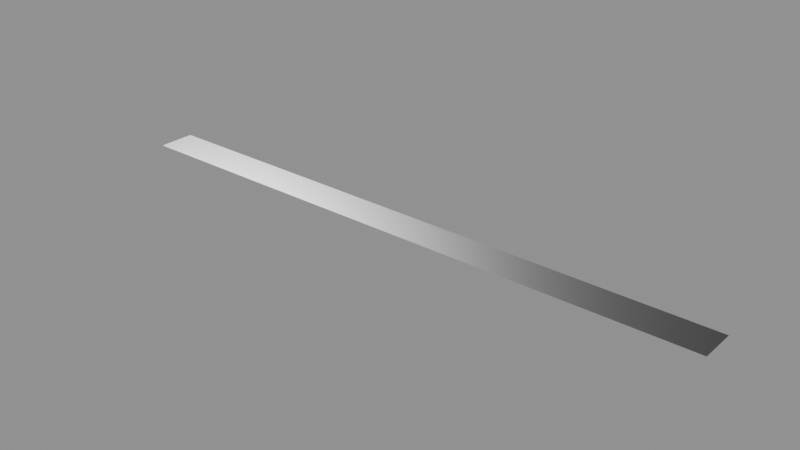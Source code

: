 # Source: decal.blend  (saved by Blender 5.2.44; exported with 4.5.12 LTS)
import bpy
from mathutils import Matrix  # noqa: F401  (used for matrix-valued properties, if any)

bpy.ops.wm.read_factory_settings(use_empty=True)
scene = bpy.context.scene
scene.name = 'Decal Asset'

# ---- images (referenced by path relative to the original .blend; pixels are not part of the script)
import os
ASSET_DIR = os.environ.get("B2B_ASSET_DIR", "")  # directory of the original .blend (textures are referenced by path, not embedded)
HERE = os.path.dirname(os.path.abspath(__file__))  # packed textures are extracted next to this script under _unpacked/

def load_image(name, relpath, width, height, colorspace="sRGB"):
    """Load a texture the original file referenced (path relative to the .blend, or extracted next to this script)."""
    p = next((c for c in (os.path.join(HERE, relpath), os.path.join(ASSET_DIR, relpath)) if relpath and os.path.exists(c)), "")
    if p:
        img = bpy.data.images.load(p, check_existing=True)
        img.name = name
    else:  # same state as the original file: an image datablock whose file is absent (Cycles renders it pink)
        img = bpy.data.images.new(name, width, height)
        img.source = "FILE"
        img.filepath = "//" + (relpath or name)
    img.colorspace_settings.name = colorspace
    return img
img_ao_curv_height_library_decal = load_image('ao_curv_height.LIBRARY_DECAL', 'ao_curv_height.png', 1024, 1024, 'Non-Color')
img_normal_library_decal = load_image('normal.LIBRARY_DECAL', 'normal.png', 1024, 1024, 'Non-Color')
img_emission_library_decal = load_image('emission.LIBRARY_DECAL', 'emission.png', 1024, 1024, 'sRGB')
img_masks_library_decal = load_image('masks.LIBRARY_DECAL', 'masks.png', 1024, 1024, 'Non-Color')

# ---- materials (node trees are filled in below, after node groups)
mat_library_decal = bpy.data.materials.new('LIBRARY_DECAL')
mat_library_decal.alpha_threshold = 0.0
mat_library_decal.use_backface_culling = True
mat_library_decal.use_backface_culling_lightprobe_volume = False
mat_library_decal.preview_render_type = 'FLAT'
mat_library_decal.roughness = 0.5

# ---- node groups
ng_height_library_decal = bpy.data.node_groups.new('height.LIBRARY_DECAL', 'ShaderNodeTree')
_s = ng_height_library_decal.interface.new_socket(name='Color', in_out='OUTPUT', socket_type='NodeSocketColor')
_s.default_value = (0.0, 0.0, 0.0, 0.0)
_s = ng_height_library_decal.interface.new_socket(name='UV', in_out='INPUT', socket_type='NodeSocketVector')
_s.min_value = 0.0
_s.max_value = 1.0
_s = ng_height_library_decal.interface.new_socket(name='Value', in_out='INPUT', socket_type='NodeSocketFloat')
_s.default_value = 0.5
_s.min_value = -1e+04
_s.max_value = 1e+04
_s = ng_height_library_decal.interface.new_socket(name='Mult', in_out='INPUT', socket_type='NodeSocketFloat')
_s.default_value = 0.5
_s.min_value = -1e+04
_s.max_value = 1e+04
_s = ng_height_library_decal.interface.new_socket(name='Cross', in_out='INPUT', socket_type='NodeSocketColor')
_s.default_value = (0.5, 0.5, 0.5, 1.0)
_s = ng_height_library_decal.interface.new_socket(name='UV2', in_out='INPUT', socket_type='NodeSocketColor')
_s.default_value = (0.5, 0.5, 0.5, 1.0)
_N = ng_height_library_decal.nodes; _L = ng_height_library_decal.links
n0 = _N.new('NodeFrame'); n0.name = 'Frame'; n0.location = (-544, 252)
n0.width = 905
n1 = _N.new('ShaderNodeMix'); n1.name = 'Mix'; n1.location = (396, -34)
n1.width = 100
n1.data_type = 'RGBA'
n1.blend_type = 'MULTIPLY'
n1.inputs[0].default_value = 1.0
n2 = _N.new('ShaderNodeMix'); n2.name = 'Mix.001'; n2.location = (523, -172)
n2.width = 100
n2.data_type = 'RGBA'
n2.blend_type = 'ADD'
n2.inputs[0].default_value = 1.0
n3 = _N.new('NodeGroupOutput'); n3.name = 'Group Output'; n3.location = (723, 0)
n4 = _N.new('ShaderNodeMath'); n4.name = 'Math.002'; n4.location = (755, -160)
n4.width = 120
n4.inputs[2].default_value = 0.0
n5 = _N.new('ShaderNodeMath'); n5.name = 'Math.001'; n5.location = (558, -133)
n5.width = 120
n5.operation = 'MULTIPLY'
n5.inputs[2].default_value = 0.0
n6 = _N.new('ShaderNodeSeparateColor'); n6.name = 'Separate RGB'; n6.location = (329, -57)
n7 = _N.new('ShaderNodeTexImage'); n7.name = 'height.LIBRARY_DECAL'; n7.location = (30, -30)
n7.label = 'HEIGHT'
n7.width = 254
n7.image = img_ao_curv_height_library_decal
n8 = _N.new('NodeGroupInput'); n8.name = 'Group Input'; n8.location = (-758, -52)
n4.parent = n0
n5.parent = n0
n6.parent = n0
n7.parent = n0
_L.new(n5.outputs[0], n4.inputs[0])
_L.new(n1.outputs[2], n2.inputs[6])
_L.new(n4.outputs[0], n1.inputs[6])
_L.new(n8.outputs[1], n5.inputs[1])
_L.new(n8.outputs[2], n4.inputs[1])
_L.new(n2.outputs[2], n3.inputs[0])
_L.new(n8.outputs[3], n1.inputs[7])
_L.new(n8.outputs[4], n2.inputs[7])
_L.new(n8.outputs[0], n7.inputs[0])
_L.new(n7.outputs[0], n6.inputs[0])
_L.new(n6.outputs[2], n5.inputs[0])
n3.is_active_output = True
ng_parallax_library_decal = bpy.data.node_groups.new('parallax.LIBRARY_DECAL', 'ShaderNodeTree')
_s = ng_parallax_library_decal.interface.new_socket(name='Vector', in_out='OUTPUT', socket_type='NodeSocketVector')
_s.min_value = 0.0
_s.max_value = 0.0
_s = ng_parallax_library_decal.interface.new_socket(name='tangent', in_out='OUTPUT', socket_type='NodeSocketVector')
_s = ng_parallax_library_decal.interface.new_socket(name='bino', in_out='OUTPUT', socket_type='NodeSocketVector')
_s = ng_parallax_library_decal.interface.new_socket(name='no', in_out='OUTPUT', socket_type='NodeSocketVector')
_s = ng_parallax_library_decal.interface.new_socket(name='Amount', in_out='INPUT', socket_type='NodeSocketFloat')
_s.default_value = 0.1
_s.min_value = 0.0
_N = ng_parallax_library_decal.nodes; _L = ng_parallax_library_decal.links
n0 = _N.new('NodeFrame'); n0.name = 'TBN.001'; n0.location = (4482, -656)
n0.label = 'TBN'
n0.width = 765
n0.shrink = False
n0.label_size = 36
n1 = _N.new('NodeFrame'); n1.name = 'TBN.002'; n1.location = (3893, 551)
n1.label = 'TBN'
n1.width = 746
n1.shrink = False
n1.label_size = 36
n2 = _N.new('NodeFrame'); n2.name = 'TBN'; n2.location = (2611, 986)
n2.label = 'TBN'
n2.width = 1195
n2.shrink = False
n2.label_size = 36
n3 = _N.new('NodeReroute'); n3.name = 'Reroute.002'; n3.location = (3943, -1005)
n3.width = 16
n3.socket_idname = 'NodeSocketFloat'
n4 = _N.new('NodeReroute'); n4.name = 'Reroute.011'; n4.location = (4514, -370)
n4.width = 16
n5 = _N.new('NodeReroute'); n5.name = 'Reroute.001'; n5.location = (4146, -789)
n5.width = 16
n5.socket_idname = 'NodeSocketVector'
n6 = _N.new('NodeReroute'); n6.name = 'Reroute.007'; n6.location = (5405, 857)
n6.width = 16
n6.socket_idname = 'NodeSocketVector'
n7 = _N.new('NodeReroute'); n7.name = 'Reroute.008'; n7.location = (5308, 774)
n7.width = 16
n7.socket_idname = 'NodeSocketVector'
n8 = _N.new('NodeReroute'); n8.name = 'Reroute.010'; n8.location = (5195, 682)
n8.width = 16
n8.socket_idname = 'NodeSocketVector'
n9 = _N.new('NodeReroute'); n9.name = 'Reroute.003'; n9.location = (4513, -83)
n9.width = 16
n10 = _N.new('NodeReroute'); n10.name = 'Reroute.009'; n10.location = (3600, -40)
n10.width = 16
n10.socket_idname = 'NodeSocketVector'
n11 = _N.new('ShaderNodeCameraData'); n11.name = 'Camera Data.001'; n11.location = (3129, -42)
n11.width = 95
n12 = _N.new('NodeReroute'); n12.name = 'Reroute.006'; n12.location = (3608, 825)
n12.width = 16
n12.socket_idname = 'NodeSocketVector'
n13 = _N.new('NodeReroute'); n13.name = 'Reroute.005'; n13.location = (3604, 676)
n13.width = 16
n13.socket_idname = 'NodeSocketVector'
n14 = _N.new('NodeReroute'); n14.name = 'Reroute.004'; n14.location = (3582, 395)
n14.width = 16
n14.socket_idname = 'NodeSocketVector'
n15 = _N.new('ShaderNodeVectorMath'); n15.name = 'Vector Math.002'; n15.location = (177, -493)
n15.width = 80
n15.operation = 'DOT_PRODUCT'
n16 = _N.new('ShaderNodeCombineColor'); n16.name = 'Combine RGB'; n16.location = (334, -407)
n16.width = 80
n17 = _N.new('ShaderNodeVectorMath'); n17.name = 'Vector Math.001'; n17.location = (169, -391)
n17.width = 80
n17.operation = 'DOT_PRODUCT'
n18 = _N.new('ShaderNodeVectorMath'); n18.name = 'Vector Math'; n18.location = (170, -288)
n18.width = 80
n18.operation = 'DOT_PRODUCT'
n19 = _N.new('ShaderNodeMath'); n19.name = 'Math'; n19.location = (3670, -1104)
n19.operation = 'MULTIPLY'
n19.inputs[1].default_value = -0.5
n19.inputs[2].default_value = 0.0
n20 = _N.new('ShaderNodeMath'); n20.name = 'Math.001'; n20.location = (3440, -1013)
n20.hide = True
n20.operation = 'SUBTRACT'
n20.inputs[0].default_value = 0.0
n20.inputs[2].default_value = 0.0
n21 = _N.new('ShaderNodeSeparateColor'); n21.name = 'Separate RGB'; n21.location = (5370, -1287)
n22 = _N.new('NodeGroupOutput'); n22.name = 'Group Output'; n22.location = (5810, -1170)
n23 = _N.new('ShaderNodeCombineXYZ'); n23.name = 'Combine XYZ'; n23.location = (5590, -1270)
n24 = _N.new('NodeReroute'); n24.name = 'Reroute'; n24.location = (3946, -1140)
n24.width = 16
n24.socket_idname = 'NodeSocketFloat'
n25 = _N.new('ShaderNodeGroup'); n25.name = 'height.LIBRARY_DECAL.001'; n25.location = (384, -104)
n25.label = 'Height Group'
n25.width = 120
n25.node_tree = ng_height_library_decal
n26 = _N.new('ShaderNodeGroup'); n26.name = 'height.LIBRARY_DECAL.002'; n26.location = (589, -173)
n26.label = 'Height Group'
n26.width = 120
n26.node_tree = ng_height_library_decal
n27 = _N.new('ShaderNodeGroup'); n27.name = 'height.LIBRARY_DECAL.003'; n27.location = (147, -347)
n27.label = 'Height Group'
n27.width = 120
n27.node_tree = ng_height_library_decal
n28 = _N.new('ShaderNodeGroup'); n28.name = 'height.LIBRARY_DECAL.004'; n28.location = (362, -360)
n28.label = 'Height Group'
n28.width = 120
n28.node_tree = ng_height_library_decal
n29 = _N.new('ShaderNodeGroup'); n29.name = 'height.LIBRARY_DECAL.005'; n29.location = (568, -411)
n29.label = 'Height Group'
n29.width = 120
n29.node_tree = ng_height_library_decal
n30 = _N.new('ShaderNodeGroup'); n30.name = 'height.LIBRARY_DECAL.008'; n30.location = (536, -689)
n30.label = 'Height Group'
n30.width = 120
n30.node_tree = ng_height_library_decal
n31 = _N.new('ShaderNodeGroup'); n31.name = 'height.LIBRARY_DECAL.006'; n31.location = (109, -586)
n31.label = 'Height Group'
n31.width = 120
n31.node_tree = ng_height_library_decal
n32 = _N.new('ShaderNodeGroup'); n32.name = 'height.LIBRARY_DECAL'; n32.location = (30, -65)
n32.label = 'Height Group'
n32.width = 266
n32.node_tree = ng_height_library_decal
n33 = _N.new('ShaderNodeGroup'); n33.name = 'height.LIBRARY_DECAL.007'; n33.location = (323, -621)
n33.label = 'Height Group'
n33.width = 120
n33.node_tree = ng_height_library_decal
n34 = _N.new('NodeGroupInput'); n34.name = 'Group Input'; n34.location = (3200, -987)
n34.width = 133
n35 = _N.new('ShaderNodeNewGeometry'); n35.name = 'Geometry'; n35.location = (280, -446)
n36 = _N.new('ShaderNodeVectorMath'); n36.name = 'Vector Math.004'; n36.location = (838, -222)
n36.operation = 'NORMALIZE'
n37 = _N.new('ShaderNodeVectorMath'); n37.name = 'Vector Math.003'; n37.location = (674, -210)
n37.operation = 'CROSS_PRODUCT'
n38 = _N.new('ShaderNodeVectorTransform'); n38.name = 'Vector Transform'; n38.location = (490, -446)
n38.width = 160
n38.convert_to = 'CAMERA'
n39 = _N.new('ShaderNodeVectorTransform'); n39.name = 'Vector Transform.001'; n39.location = (451, -71)
n39.convert_to = 'CAMERA'
n40 = _N.new('ShaderNodeTangent'); n40.name = 'TANGENT'; n40.location = (2702, 940)
n40.label = 'TANGENT'
n40.direction_type = 'UV_MAP'
n41 = _N.new('ShaderNodeUVMap'); n41.name = 'UVMAP'; n41.location = (3922, -763)
n41.label = 'UVMAP'
n15.parent = n1
n16.parent = n1
n17.parent = n1
n18.parent = n1
n25.parent = n0
n26.parent = n0
n27.parent = n0
n28.parent = n0
n29.parent = n0
n30.parent = n0
n31.parent = n0
n32.parent = n0
n33.parent = n0
n35.parent = n2
n36.parent = n2
n37.parent = n2
n38.parent = n2
n39.parent = n2
_L.new(n17.outputs[1], n16.inputs[1])
_L.new(n18.outputs[1], n16.inputs[0])
_L.new(n3.outputs[0], n32.inputs[1])
_L.new(n5.outputs[0], n32.inputs[0])
_L.new(n4.outputs[0], n32.inputs[3])
_L.new(n5.outputs[0], n32.inputs[4])
_L.new(n32.outputs[0], n25.inputs[0])
_L.new(n32.outputs[0], n25.inputs[4])
_L.new(n25.outputs[0], n26.inputs[0])
_L.new(n25.outputs[0], n26.inputs[4])
_L.new(n26.outputs[0], n27.inputs[0])
_L.new(n26.outputs[0], n27.inputs[4])
_L.new(n27.outputs[0], n28.inputs[0])
_L.new(n27.outputs[0], n28.inputs[4])
_L.new(n28.outputs[0], n29.inputs[0])
_L.new(n28.outputs[0], n29.inputs[4])
_L.new(n29.outputs[0], n31.inputs[0])
_L.new(n29.outputs[0], n31.inputs[4])
_L.new(n31.outputs[0], n33.inputs[0])
_L.new(n31.outputs[0], n33.inputs[4])
_L.new(n33.outputs[0], n30.inputs[0])
_L.new(n33.outputs[0], n30.inputs[4])
_L.new(n4.outputs[0], n25.inputs[3])
_L.new(n4.outputs[0], n26.inputs[3])
_L.new(n4.outputs[0], n27.inputs[3])
_L.new(n4.outputs[0], n31.inputs[3])
_L.new(n4.outputs[0], n33.inputs[3])
_L.new(n4.outputs[0], n30.inputs[3])
_L.new(n4.outputs[0], n29.inputs[3])
_L.new(n4.outputs[0], n28.inputs[3])
_L.new(n3.outputs[0], n25.inputs[1])
_L.new(n3.outputs[0], n26.inputs[1])
_L.new(n3.outputs[0], n27.inputs[1])
_L.new(n3.outputs[0], n28.inputs[1])
_L.new(n3.outputs[0], n29.inputs[1])
_L.new(n3.outputs[0], n31.inputs[1])
_L.new(n3.outputs[0], n33.inputs[1])
_L.new(n3.outputs[0], n30.inputs[1])
_L.new(n24.outputs[0], n32.inputs[2])
_L.new(n9.outputs[0], n4.inputs[0])
_L.new(n10.outputs[0], n18.inputs[1])
_L.new(n10.outputs[0], n17.inputs[1])
_L.new(n10.outputs[0], n15.inputs[1])
_L.new(n35.outputs[1], n38.inputs[0])
_L.new(n39.outputs[0], n37.inputs[0])
_L.new(n38.outputs[0], n37.inputs[1])
_L.new(n30.outputs[0], n21.inputs[0])
_L.new(n16.outputs[0], n9.inputs[0])
_L.new(n15.outputs[1], n16.inputs[2])
_L.new(n24.outputs[0], n25.inputs[2])
_L.new(n24.outputs[0], n26.inputs[2])
_L.new(n24.outputs[0], n27.inputs[2])
_L.new(n24.outputs[0], n28.inputs[2])
_L.new(n24.outputs[0], n29.inputs[2])
_L.new(n24.outputs[0], n31.inputs[2])
_L.new(n24.outputs[0], n33.inputs[2])
_L.new(n24.outputs[0], n30.inputs[2])
_L.new(n19.outputs[0], n24.inputs[0])
_L.new(n12.outputs[0], n18.inputs[0])
_L.new(n13.outputs[0], n17.inputs[0])
_L.new(n14.outputs[0], n15.inputs[0])
_L.new(n11.outputs[0], n10.inputs[0])
_L.new(n39.outputs[0], n12.inputs[0])
_L.new(n38.outputs[0], n14.inputs[0])
_L.new(n6.outputs[0], n22.inputs[1])
_L.new(n7.outputs[0], n22.inputs[2])
_L.new(n8.outputs[0], n22.inputs[3])
_L.new(n12.outputs[0], n6.inputs[0])
_L.new(n13.outputs[0], n7.inputs[0])
_L.new(n14.outputs[0], n8.inputs[0])
_L.new(n20.outputs[0], n19.inputs[0])
_L.new(n20.outputs[0], n3.inputs[0])
_L.new(n21.outputs[0], n23.inputs[0])
_L.new(n21.outputs[1], n23.inputs[1])
_L.new(n21.outputs[2], n23.inputs[2])
_L.new(n23.outputs[0], n22.inputs[0])
_L.new(n36.outputs[0], n13.inputs[0])
_L.new(n37.outputs[0], n36.inputs[0])
_L.new(n34.outputs[0], n20.inputs[1])
_L.new(n40.outputs[0], n39.inputs[0])
_L.new(n41.outputs[0], n5.inputs[0])
n22.is_active_output = True
ng_panel_decal_group = bpy.data.node_groups.new('panel.decal_group', 'ShaderNodeTree')
_s = ng_panel_decal_group.interface.new_socket(name='Shader', in_out='OUTPUT', socket_type='NodeSocketShader')
ng_panel_decal_group.interface.new_panel('Decal Maps')
_s = ng_panel_decal_group.interface.new_socket(name='Masks Map', in_out='INPUT', socket_type='NodeSocketColor')
_s = ng_panel_decal_group.interface.new_socket(name='AO + Curvature + Height Map', in_out='INPUT', socket_type='NodeSocketColor')
_s.default_value = (0.8, 0.8, 0.8, 1.0)
_s = ng_panel_decal_group.interface.new_socket(name='Normal Map', in_out='INPUT', socket_type='NodeSocketColor')
_s.default_value = (0.5, 0.5, 1.0, 1.0)
_s = ng_panel_decal_group.interface.new_socket(name='Emission Map', in_out='INPUT', socket_type='NodeSocketColor')
ng_panel_decal_group.interface.new_panel('Decal Props')
_s = ng_panel_decal_group.interface.new_socket(name='AO Multiplier', in_out='INPUT', socket_type='NodeSocketFloat')
_s.subtype = 'FACTOR'
_s.default_value = 1.0
_s.min_value = 0.0
_s.max_value = 1.0
_s = ng_panel_decal_group.interface.new_socket(name='Curvature Multiplier', in_out='INPUT', socket_type='NodeSocketFloat')
_s.subtype = 'FACTOR'
_s.default_value = 0.5
_s.min_value = 0.0
_s.max_value = 1.0
_s = ng_panel_decal_group.interface.new_socket(name='Emission Multiplier', in_out='INPUT', socket_type='NodeSocketFloat')
_s.min_value = 0.0
ng_panel_decal_group.interface.new_panel('Matertial Base')
_s = ng_panel_decal_group.interface.new_socket(name='Material Base Color', in_out='INPUT', socket_type='NodeSocketColor')
_s.default_value = (0.22, 0.22, 0.22, 1.0)
_s = ng_panel_decal_group.interface.new_socket(name='Material Metallic', in_out='INPUT', socket_type='NodeSocketFloat')
_s.subtype = 'FACTOR'
_s.min_value = 0.0
_s.max_value = 1.0
_s = ng_panel_decal_group.interface.new_socket(name='Material Roughness', in_out='INPUT', socket_type='NodeSocketFloat')
_s.subtype = 'FACTOR'
_s.default_value = 0.25
_s.min_value = 0.0
_s.max_value = 1.0
_s = ng_panel_decal_group.interface.new_socket(name='Material IOR', in_out='INPUT', socket_type='NodeSocketFloat')
_s.min_value = 0.0
_s.max_value = 1000.0
_s = ng_panel_decal_group.interface.new_socket(name='Material Normal', in_out='INPUT', socket_type='NodeSocketVector')
_s.min_value = -1.0
_s.max_value = 1.0
_s.hide_value = True
ng_panel_decal_group.interface.new_panel('Material Emission')
_s = ng_panel_decal_group.interface.new_socket(name='Material Emission Color', in_out='INPUT', socket_type='NodeSocketColor')
_s = ng_panel_decal_group.interface.new_socket(name='Material Emission Strength', in_out='INPUT', socket_type='NodeSocketFloat')
_s.default_value = 1.0
_s.min_value = 0.0
_s.max_value = 1e+06
ng_panel_decal_group.interface.new_panel('Material Diffuse')
_s = ng_panel_decal_group.interface.new_socket(name='Material Diffuse Roughness', in_out='INPUT', socket_type='NodeSocketFloat')
_s.subtype = 'FACTOR'
_s.min_value = 0.0
_s.max_value = 1.0
ng_panel_decal_group.interface.new_panel('Material Subsurface')
_s = ng_panel_decal_group.interface.new_socket(name='Material Subsurface Weight', in_out='INPUT', socket_type='NodeSocketFloat')
_s.subtype = 'FACTOR'
_s.default_value = 1.0
_s.min_value = 0.0
_s.max_value = 1.0
_s = ng_panel_decal_group.interface.new_socket(name='Material Subsurface Radius', in_out='INPUT', socket_type='NodeSocketVector')
_s.default_value = (1.0, 0.2, 0.1)
_s.min_value = 0.0
_s.max_value = 100.0
_s = ng_panel_decal_group.interface.new_socket(name='Material Subsurface Scale', in_out='INPUT', socket_type='NodeSocketFloat')
_s.subtype = 'DISTANCE'
_s.min_value = 0.0
_s.max_value = 10.0
_s = ng_panel_decal_group.interface.new_socket(name='Material Subsurface IOR', in_out='INPUT', socket_type='NodeSocketFloat')
_s.subtype = 'FACTOR'
_s.default_value = 1.4
_s.min_value = 1.01
_s.max_value = 3.8
_s = ng_panel_decal_group.interface.new_socket(name='Material Subsurface Anisotropy', in_out='INPUT', socket_type='NodeSocketFloat')
_s.subtype = 'FACTOR'
_s.min_value = 0.0
_s.max_value = 1.0
ng_panel_decal_group.interface.new_panel('Material Specular')
_s = ng_panel_decal_group.interface.new_socket(name='Material Specular IOR Level', in_out='INPUT', socket_type='NodeSocketFloat')
_s.subtype = 'FACTOR'
_s.default_value = 0.5
_s.min_value = 0.0
_s.max_value = 1.0
_s = ng_panel_decal_group.interface.new_socket(name='Material Specular Tint', in_out='INPUT', socket_type='NodeSocketColor')
_s.default_value = (1.0, 1.0, 1.0, 1.0)
_s = ng_panel_decal_group.interface.new_socket(name='Material Anisotropic', in_out='INPUT', socket_type='NodeSocketFloat')
_s.subtype = 'FACTOR'
_s.min_value = 0.0
_s.max_value = 1.0
_s = ng_panel_decal_group.interface.new_socket(name='Material Anisotropic Rotation', in_out='INPUT', socket_type='NodeSocketFloat')
_s.subtype = 'FACTOR'
_s.min_value = 0.0
_s.max_value = 1.0
_s = ng_panel_decal_group.interface.new_socket(name='Material Tangent', in_out='INPUT', socket_type='NodeSocketVector')
_s.hide_value = True
ng_panel_decal_group.interface.new_panel('Material Transmission')
_s = ng_panel_decal_group.interface.new_socket(name='Material Transmission Weight', in_out='INPUT', socket_type='NodeSocketFloat')
_s.subtype = 'FACTOR'
_s.min_value = 0.0
_s.max_value = 1.0
ng_panel_decal_group.interface.new_panel('Material Coat')
_s = ng_panel_decal_group.interface.new_socket(name='Material Coat Weight', in_out='INPUT', socket_type='NodeSocketFloat')
_s.subtype = 'FACTOR'
_s.min_value = 0.0
_s.max_value = 1.0
_s = ng_panel_decal_group.interface.new_socket(name='Material Coat Roughness', in_out='INPUT', socket_type='NodeSocketFloat')
_s.subtype = 'FACTOR'
_s.default_value = 0.03
_s.min_value = 0.0
_s.max_value = 1.0
_s = ng_panel_decal_group.interface.new_socket(name='Material Coat IOR', in_out='INPUT', socket_type='NodeSocketFloat')
_s.default_value = 1.2
_s.min_value = 1.0
_s.max_value = 4.0
_s = ng_panel_decal_group.interface.new_socket(name='Material Coat Tint', in_out='INPUT', socket_type='NodeSocketColor')
_s.default_value = (1.0, 1.0, 1.0, 1.0)
_s = ng_panel_decal_group.interface.new_socket(name='Material Coat Normal', in_out='INPUT', socket_type='NodeSocketVector')
_s.hide_value = True
ng_panel_decal_group.interface.new_panel('Material Sheen')
_s = ng_panel_decal_group.interface.new_socket(name='Material Sheen Weight', in_out='INPUT', socket_type='NodeSocketFloat')
_s.subtype = 'FACTOR'
_s.min_value = 0.0
_s.max_value = 1.0
_s = ng_panel_decal_group.interface.new_socket(name='Material Sheen Roughness', in_out='INPUT', socket_type='NodeSocketFloat')
_s.subtype = 'FACTOR'
_s.default_value = 0.5
_s.min_value = 0.0
_s.max_value = 1.0
_s = ng_panel_decal_group.interface.new_socket(name='Material Sheen Tint', in_out='INPUT', socket_type='NodeSocketColor')
_s.default_value = (0.2, 0.2, 0.2, 1.0)
ng_panel_decal_group.interface.new_panel('Material Thin Film')
_s = ng_panel_decal_group.interface.new_socket(name='Material Thin Film Thickness', in_out='INPUT', socket_type='NodeSocketFloat')
_s.subtype = 'WAVELENGTH'
_s.min_value = 0.0
_s.max_value = 1e+05
_s = ng_panel_decal_group.interface.new_socket(name='Material Thin Film IOR', in_out='INPUT', socket_type='NodeSocketFloat')
_s.default_value = 1.33
_s.min_value = 1.0
_s.max_value = 1000.0
ng_panel_decal_group.interface.new_panel('Material 2 Base')
_s = ng_panel_decal_group.interface.new_socket(name='Material 2 Base Color', in_out='INPUT', socket_type='NodeSocketColor')
_s.default_value = (0.222, 0.222, 0.222, 1.0)
_s = ng_panel_decal_group.interface.new_socket(name='Material 2 Metallic', in_out='INPUT', socket_type='NodeSocketFloat')
_s.subtype = 'FACTOR'
_s.min_value = 0.0
_s.max_value = 1.0
_s = ng_panel_decal_group.interface.new_socket(name='Material 2 Roughness', in_out='INPUT', socket_type='NodeSocketFloat')
_s.subtype = 'FACTOR'
_s.default_value = 0.25
_s.min_value = 0.0
_s.max_value = 1.0
_s = ng_panel_decal_group.interface.new_socket(name='Material 2 IOR', in_out='INPUT', socket_type='NodeSocketFloat')
_s.min_value = 0.0
_s.max_value = 1000.0
_s = ng_panel_decal_group.interface.new_socket(name='Material 2 Normal', in_out='INPUT', socket_type='NodeSocketVector')
_s.min_value = -1.0
_s.max_value = 1.0
_s.hide_value = True
ng_panel_decal_group.interface.new_panel('Material 2 Emission')
_s = ng_panel_decal_group.interface.new_socket(name='Material 2 Emission Color', in_out='INPUT', socket_type='NodeSocketColor')
_s = ng_panel_decal_group.interface.new_socket(name='Material 2 Emission Strength', in_out='INPUT', socket_type='NodeSocketFloat')
_s.default_value = 1.0
_s.min_value = 0.0
_s.max_value = 1e+06
ng_panel_decal_group.interface.new_panel('Material 2 Diffuse')
_s = ng_panel_decal_group.interface.new_socket(name='Material 2 Diffuse Roughness', in_out='INPUT', socket_type='NodeSocketFloat')
_s.subtype = 'FACTOR'
_s.min_value = 0.0
_s.max_value = 1.0
ng_panel_decal_group.interface.new_panel('Material 2 Subsurface')
_s = ng_panel_decal_group.interface.new_socket(name='Material 2 Subsurface Weight', in_out='INPUT', socket_type='NodeSocketFloat')
_s.subtype = 'FACTOR'
_s.default_value = 1.0
_s.min_value = 0.0
_s.max_value = 1.0
_s = ng_panel_decal_group.interface.new_socket(name='Material 2 Subsurface Radius', in_out='INPUT', socket_type='NodeSocketVector')
_s.default_value = (1.0, 0.2, 0.1)
_s.min_value = 0.0
_s.max_value = 100.0
_s = ng_panel_decal_group.interface.new_socket(name='Material 2 Subsurface Scale', in_out='INPUT', socket_type='NodeSocketFloat')
_s.subtype = 'DISTANCE'
_s.min_value = 0.0
_s.max_value = 10.0
_s = ng_panel_decal_group.interface.new_socket(name='Material 2 Subsurface IOR', in_out='INPUT', socket_type='NodeSocketFloat')
_s.subtype = 'FACTOR'
_s.default_value = 1.4
_s.min_value = 1.01
_s.max_value = 3.8
_s = ng_panel_decal_group.interface.new_socket(name='Material 2 Subsurface Anisotropy', in_out='INPUT', socket_type='NodeSocketFloat')
_s.subtype = 'FACTOR'
_s.min_value = 0.0
_s.max_value = 1.0
ng_panel_decal_group.interface.new_panel('Material 2 Specular')
_s = ng_panel_decal_group.interface.new_socket(name='Material 2 Specular IOR Level', in_out='INPUT', socket_type='NodeSocketFloat')
_s.subtype = 'FACTOR'
_s.default_value = 0.5
_s.min_value = 0.0
_s.max_value = 1.0
_s = ng_panel_decal_group.interface.new_socket(name='Material 2 Specular Tint', in_out='INPUT', socket_type='NodeSocketColor')
_s.default_value = (1.0, 1.0, 1.0, 1.0)
_s = ng_panel_decal_group.interface.new_socket(name='Material 2 Anisotropic', in_out='INPUT', socket_type='NodeSocketFloat')
_s.subtype = 'FACTOR'
_s.min_value = 0.0
_s.max_value = 1.0
_s = ng_panel_decal_group.interface.new_socket(name='Material 2 Anisotropic Rotation', in_out='INPUT', socket_type='NodeSocketFloat')
_s.subtype = 'FACTOR'
_s.min_value = 0.0
_s.max_value = 1.0
_s = ng_panel_decal_group.interface.new_socket(name='Material 2 Tangent', in_out='INPUT', socket_type='NodeSocketVector')
_s.hide_value = True
ng_panel_decal_group.interface.new_panel('Material 2 Transmission')
_s = ng_panel_decal_group.interface.new_socket(name='Material 2 Transmission Weight', in_out='INPUT', socket_type='NodeSocketFloat')
_s.subtype = 'FACTOR'
_s.min_value = 0.0
_s.max_value = 1.0
ng_panel_decal_group.interface.new_panel('Material 2 Coat')
_s = ng_panel_decal_group.interface.new_socket(name='Material 2 Coat Weight', in_out='INPUT', socket_type='NodeSocketFloat')
_s.subtype = 'FACTOR'
_s.min_value = 0.0
_s.max_value = 1.0
_s = ng_panel_decal_group.interface.new_socket(name='Material 2 Coat Roughness', in_out='INPUT', socket_type='NodeSocketFloat')
_s.subtype = 'FACTOR'
_s.default_value = 0.03
_s.min_value = 0.0
_s.max_value = 1.0
_s = ng_panel_decal_group.interface.new_socket(name='Material 2 Coat IOR', in_out='INPUT', socket_type='NodeSocketFloat')
_s.default_value = 1.2
_s.min_value = 1.0
_s.max_value = 4.0
_s = ng_panel_decal_group.interface.new_socket(name='Material 2 Coat Tint', in_out='INPUT', socket_type='NodeSocketColor')
_s.default_value = (1.0, 1.0, 1.0, 1.0)
_s = ng_panel_decal_group.interface.new_socket(name='Material 2 Coat Normal', in_out='INPUT', socket_type='NodeSocketVector')
_s.hide_value = True
ng_panel_decal_group.interface.new_panel('Material 2 Sheen')
_s = ng_panel_decal_group.interface.new_socket(name='Material 2 Sheen Weight', in_out='INPUT', socket_type='NodeSocketFloat')
_s.subtype = 'FACTOR'
_s.min_value = 0.0
_s.max_value = 1.0
_s = ng_panel_decal_group.interface.new_socket(name='Material 2 Sheen Roughness', in_out='INPUT', socket_type='NodeSocketFloat')
_s.subtype = 'FACTOR'
_s.default_value = 0.5
_s.min_value = 0.0
_s.max_value = 1.0
_s = ng_panel_decal_group.interface.new_socket(name='Material 2 Sheen Tint', in_out='INPUT', socket_type='NodeSocketColor')
_s.default_value = (0.2, 0.2, 0.2, 1.0)
ng_panel_decal_group.interface.new_panel('Material 2 Thin Film')
_s = ng_panel_decal_group.interface.new_socket(name='Material 2 Thin Film Thickness', in_out='INPUT', socket_type='NodeSocketFloat')
_s.subtype = 'WAVELENGTH'
_s.min_value = 0.0
_s.max_value = 1e+05
_s = ng_panel_decal_group.interface.new_socket(name='Material 2 Thin Film IOR', in_out='INPUT', socket_type='NodeSocketFloat')
_s.default_value = 1.33
_s.min_value = 1.0
_s.max_value = 1000.0
ng_panel_decal_group.interface.new_panel('Subset Base')
_s = ng_panel_decal_group.interface.new_socket(name='Subset Base Color', in_out='INPUT', socket_type='NodeSocketColor')
_s.default_value = (0.2232, 0.2232, 0.2232, 1.0)
_s = ng_panel_decal_group.interface.new_socket(name='Subset Metallic', in_out='INPUT', socket_type='NodeSocketFloat')
_s.subtype = 'FACTOR'
_s.min_value = 0.0
_s.max_value = 1.0
_s = ng_panel_decal_group.interface.new_socket(name='Subset Roughness', in_out='INPUT', socket_type='NodeSocketFloat')
_s.subtype = 'FACTOR'
_s.default_value = 0.25
_s.min_value = 0.0
_s.max_value = 1.0
_s = ng_panel_decal_group.interface.new_socket(name='Subset IOR', in_out='INPUT', socket_type='NodeSocketFloat')
_s.default_value = 1.45
_s.min_value = 0.0
_s.max_value = 1000.0
_s = ng_panel_decal_group.interface.new_socket(name='Subset Normal', in_out='INPUT', socket_type='NodeSocketVector')
_s.min_value = -1.0
_s.max_value = 1.0
_s.hide_value = True
ng_panel_decal_group.interface.new_panel('Subset Emission')
_s = ng_panel_decal_group.interface.new_socket(name='Subset Emission Color', in_out='INPUT', socket_type='NodeSocketColor')
_s = ng_panel_decal_group.interface.new_socket(name='Subset Emission Strength', in_out='INPUT', socket_type='NodeSocketFloat')
_s.default_value = 1.0
_s.min_value = 0.0
_s.max_value = 1e+06
ng_panel_decal_group.interface.new_panel('Subset Diffuse')
_s = ng_panel_decal_group.interface.new_socket(name='Subset Diffuse Roughness', in_out='INPUT', socket_type='NodeSocketFloat')
_s.subtype = 'FACTOR'
_s.min_value = 0.0
_s.max_value = 1.0
ng_panel_decal_group.interface.new_panel('Subset Subsurface')
_s = ng_panel_decal_group.interface.new_socket(name='Subset Subsurface Weight', in_out='INPUT', socket_type='NodeSocketFloat')
_s.subtype = 'FACTOR'
_s.default_value = 1.0
_s.min_value = 0.0
_s.max_value = 1.0
_s = ng_panel_decal_group.interface.new_socket(name='Subset Subsurface Radius', in_out='INPUT', socket_type='NodeSocketVector')
_s.default_value = (1.0, 0.2, 0.1)
_s.min_value = 0.0
_s.max_value = 100.0
_s = ng_panel_decal_group.interface.new_socket(name='Subset Subsurface Scale', in_out='INPUT', socket_type='NodeSocketFloat')
_s.subtype = 'DISTANCE'
_s.min_value = 0.0
_s.max_value = 10.0
_s = ng_panel_decal_group.interface.new_socket(name='Subset Subsurface IOR', in_out='INPUT', socket_type='NodeSocketFloat')
_s.subtype = 'FACTOR'
_s.default_value = 1.4
_s.min_value = 1.01
_s.max_value = 3.8
_s = ng_panel_decal_group.interface.new_socket(name='Subset Subsurface Anisotropy', in_out='INPUT', socket_type='NodeSocketFloat')
_s.subtype = 'FACTOR'
_s.min_value = 0.0
_s.max_value = 1.0
ng_panel_decal_group.interface.new_panel('Subset Specular')
_s = ng_panel_decal_group.interface.new_socket(name='Subset Specular IOR Level', in_out='INPUT', socket_type='NodeSocketFloat')
_s.subtype = 'FACTOR'
_s.default_value = 0.5
_s.min_value = 0.0
_s.max_value = 1.0
_s = ng_panel_decal_group.interface.new_socket(name='Subset Specular Tint', in_out='INPUT', socket_type='NodeSocketColor')
_s.default_value = (1.0, 1.0, 1.0, 1.0)
_s = ng_panel_decal_group.interface.new_socket(name='Subset Anisotropic', in_out='INPUT', socket_type='NodeSocketFloat')
_s.subtype = 'FACTOR'
_s.min_value = 0.0
_s.max_value = 1.0
_s = ng_panel_decal_group.interface.new_socket(name='Subset Anisotropic Rotation', in_out='INPUT', socket_type='NodeSocketFloat')
_s.subtype = 'FACTOR'
_s.min_value = 0.0
_s.max_value = 1.0
_s = ng_panel_decal_group.interface.new_socket(name='Subset Tangent', in_out='INPUT', socket_type='NodeSocketVector')
_s.hide_value = True
ng_panel_decal_group.interface.new_panel('Subset Transmission')
_s = ng_panel_decal_group.interface.new_socket(name='Subset Transmission Weight', in_out='INPUT', socket_type='NodeSocketFloat')
_s.subtype = 'FACTOR'
_s.min_value = 0.0
_s.max_value = 1.0
ng_panel_decal_group.interface.new_panel('Subset Coat')
_s = ng_panel_decal_group.interface.new_socket(name='Subset Coat Weight', in_out='INPUT', socket_type='NodeSocketFloat')
_s.subtype = 'FACTOR'
_s.min_value = 0.0
_s.max_value = 1.0
_s = ng_panel_decal_group.interface.new_socket(name='Subset Coat Roughness', in_out='INPUT', socket_type='NodeSocketFloat')
_s.subtype = 'FACTOR'
_s.default_value = 0.03
_s.min_value = 0.0
_s.max_value = 1.0
_s = ng_panel_decal_group.interface.new_socket(name='Subset Coat IOR', in_out='INPUT', socket_type='NodeSocketFloat')
_s.default_value = 1.2
_s.min_value = 1.0
_s.max_value = 4.0
_s = ng_panel_decal_group.interface.new_socket(name='Subset Coat Tint', in_out='INPUT', socket_type='NodeSocketColor')
_s.default_value = (1.0, 1.0, 1.0, 1.0)
_s = ng_panel_decal_group.interface.new_socket(name='Subset Coat Normal', in_out='INPUT', socket_type='NodeSocketVector')
_s.hide_value = True
ng_panel_decal_group.interface.new_panel('Subset Sheen')
_s = ng_panel_decal_group.interface.new_socket(name='Subset Sheen Weight', in_out='INPUT', socket_type='NodeSocketFloat')
_s.subtype = 'FACTOR'
_s.min_value = 0.0
_s.max_value = 1.0
_s = ng_panel_decal_group.interface.new_socket(name='Subset Sheen Roughness', in_out='INPUT', socket_type='NodeSocketFloat')
_s.subtype = 'FACTOR'
_s.default_value = 0.5
_s.min_value = 0.0
_s.max_value = 1.0
_s = ng_panel_decal_group.interface.new_socket(name='Subset Sheen Tint', in_out='INPUT', socket_type='NodeSocketColor')
_s.default_value = (0.2, 0.2, 0.2, 1.0)
ng_panel_decal_group.interface.new_panel('Subset Thin Film')
_s = ng_panel_decal_group.interface.new_socket(name='Subset Thin Film Thickness', in_out='INPUT', socket_type='NodeSocketFloat')
_s.subtype = 'WAVELENGTH'
_s.min_value = 0.0
_s.max_value = 1e+05
_s = ng_panel_decal_group.interface.new_socket(name='Subset Thin Film IOR', in_out='INPUT', socket_type='NodeSocketFloat')
_s.default_value = 1.33
_s.min_value = 1.0
_s.max_value = 1000.0
_N = ng_panel_decal_group.nodes; _L = ng_panel_decal_group.links
n0 = _N.new('NodeReroute'); n0.name = 'Reroute.013'; n0.location = (-327, -223)
n0.width = 16
n0.socket_idname = 'NodeSocketFloatFactor'
n1 = _N.new('ShaderNodeMix'); n1.name = 'Mix.003'; n1.location = (43, -224)
n1.hide = True
n1.data_type = 'RGBA'
n1.blend_type = 'OVERLAY'
n2 = _N.new('ShaderNodeMix'); n2.name = 'Mix.002'; n2.location = (-201, -224)
n2.hide = True
n2.data_type = 'RGBA'
n2.blend_type = 'MULTIPLY'
n3 = _N.new('NodeGroupOutput'); n3.name = 'Group Output'; n3.location = (2972, -103)
n4 = _N.new('ShaderNodeMixShader'); n4.name = 'Mix Shader.001'; n4.location = (2739, -83)
n5 = _N.new('ShaderNodeMixShader'); n5.name = 'Mix Shader'; n5.location = (2473, -92)
n6 = _N.new('ShaderNodeMix'); n6.name = 'Mix'; n6.location = (-192, 524)
n6.hide = True
n6.data_type = 'RGBA'
n6.blend_type = 'MULTIPLY'
n7 = _N.new('NodeReroute'); n7.name = 'Reroute.009'; n7.location = (-348, 501)
n7.width = 16
n7.socket_idname = 'NodeSocketFloat'
n8 = _N.new('NodeReroute'); n8.name = 'Reroute.015'; n8.location = (-320, 528)
n8.width = 16
n8.socket_idname = 'NodeSocketFloatFactor'
n9 = _N.new('NodeReroute'); n9.name = 'Reroute.023'; n9.location = (-9, 503)
n9.width = 16
n9.socket_idname = 'NodeSocketFloat'
n10 = _N.new('NodeReroute'); n10.name = 'Reroute.027'; n10.location = (11, 524)
n10.width = 16
n10.socket_idname = 'NodeSocketFloatFactor'
n11 = _N.new('ShaderNodeMix'); n11.name = 'Mix.001'; n11.location = (50, 523)
n11.hide = True
n11.data_type = 'RGBA'
n11.blend_type = 'OVERLAY'
n12 = _N.new('NodeReroute'); n12.name = 'Reroute.014'; n12.location = (-319, 405)
n12.width = 16
n12.socket_idname = 'NodeSocketFloatFactor'
n13 = _N.new('NodeReroute'); n13.name = 'Reroute.018'; n13.location = (-379, 380)
n13.width = 16
n14 = _N.new('ShaderNodeMix'); n14.name = 'Mix.005'; n14.location = (-260, 403)
n14.hide = True
n14.data_type = 'RGBA'
n14.blend_type = 'ADD'
n14.clamp_result = True
n15 = _N.new('NodeReroute'); n15.name = 'Reroute.002'; n15.location = (1105, 275)
n15.width = 16
n15.socket_idname = 'NodeSocketVector'
n16 = _N.new('ShaderNodeVectorMath'); n16.name = 'Vector Math.002'; n16.location = (1133, 278)
n16.hide = True
n17 = _N.new('ShaderNodeVectorMath'); n17.name = 'Vector Math'; n17.location = (888, 273)
n17.hide = True
n17.operation = 'SUBTRACT'
n18 = _N.new('ShaderNodeNormalMap'); n18.name = 'Normal Map.002'; n18.location = (684, 246)
n18.hide = True
n19 = _N.new('NodeReroute'); n19.name = 'Reroute.012'; n19.location = (-328, -296)
n19.width = 16
n19.socket_idname = 'NodeSocketFloatFactor'
n20 = _N.new('ShaderNodeMix'); n20.name = 'Mix.004'; n20.location = (-278, -298)
n20.hide = True
n20.data_type = 'RGBA'
n20.blend_type = 'ADD'
n20.clamp_result = True
n21 = _N.new('NodeReroute'); n21.name = 'Reroute.026'; n21.location = (-1, -222)
n21.width = 16
n21.socket_idname = 'NodeSocketFloatFactor'
n22 = _N.new('NodeReroute'); n22.name = 'Reroute.024'; n22.location = (5, 61)
n22.width = 16
n22.socket_idname = 'NodeSocketFloatFactor'
n23 = _N.new('NodeReroute'); n23.name = 'Reroute.032'; n23.location = (428, 272)
n23.width = 16
n24 = _N.new('ShaderNodeMix'); n24.name = 'Mix.012'; n24.location = (479, 293)
n24.hide = True
n24.data_type = 'RGBA'
n24.blend_type = 'ADD'
n24.inputs[0].default_value = 1.0
n25 = _N.new('ShaderNodeMix'); n25.name = 'Mix.013'; n25.location = (259, 294)
n25.hide = True
n25.data_type = 'RGBA'
n25.blend_type = 'MULTIPLY'
n25.inputs[0].default_value = 1.0
n26 = _N.new('ShaderNodeMix'); n26.name = 'Mix.009'; n26.location = (-342, -43)
n26.hide = True
n26.data_type = 'RGBA'
n26.blend_type = 'MULTIPLY'
n26.inputs[0].default_value = 1.0
n27 = _N.new('ShaderNodeMix'); n27.name = 'Mix.011'; n27.location = (467, -336)
n27.hide = True
n27.data_type = 'RGBA'
n27.blend_type = 'ADD'
n27.inputs[0].default_value = 1.0
n28 = _N.new('NodeReroute'); n28.name = 'Reroute.030'; n28.location = (427, -356)
n28.width = 16
n29 = _N.new('ShaderNodeMix'); n29.name = 'Mix.014'; n29.location = (262, -335)
n29.hide = True
n29.data_type = 'RGBA'
n29.blend_type = 'MULTIPLY'
n29.inputs[0].default_value = 1.0
n30 = _N.new('ShaderNodeMix'); n30.name = 'Mix.010'; n30.location = (466, -480)
n30.hide = True
n30.data_type = 'RGBA'
n30.blend_type = 'ADD'
n30.inputs[0].default_value = 1.0
n31 = _N.new('NodeReroute'); n31.name = 'Reroute.006'; n31.location = (1106, -318)
n31.width = 16
n31.socket_idname = 'NodeSocketVector'
n32 = _N.new('ShaderNodeVectorMath'); n32.name = 'Vector Math.006'; n32.location = (1140, -316)
n32.hide = True
n33 = _N.new('ShaderNodeVectorMath'); n33.name = 'Vector Math.004'; n33.location = (900, -318)
n33.hide = True
n33.operation = 'SUBTRACT'
n34 = _N.new('ShaderNodeNormalMap'); n34.name = 'Normal Map.003'; n34.location = (679, -328)
n34.hide = True
n35 = _N.new('ShaderNodeMix'); n35.name = 'Mix.015'; n35.location = (252, -479)
n35.hide = True
n35.data_type = 'RGBA'
n35.blend_type = 'MULTIPLY'
n35.inputs[0].default_value = 1.0
n36 = _N.new('NodeReroute'); n36.name = 'Reroute.022'; n36.location = (-27, -247)
n36.width = 16
n36.socket_idname = 'NodeSocketFloat'
n37 = _N.new('NodeReroute'); n37.name = 'Reroute.019'; n37.location = (-31, -565)
n37.width = 16
n37.socket_idname = 'NodeSocketFloat'
n38 = _N.new('ShaderNodeInvert'); n38.name = 'Invert.001'; n38.location = (-620, 109)
n38.hide = True
n39 = _N.new('NodeReroute'); n39.name = 'Reroute.039'; n39.location = (-647, 121)
n39.width = 16
n39.socket_idname = 'NodeSocketFloat'
n40 = _N.new('ShaderNodeMath'); n40.name = 'Math'; n40.location = (-619, 181)
n40.hide = True
n40.operation = 'POWER'
n40.inputs[1].default_value = 2.2
n40.inputs[2].default_value = 0.0
n41 = _N.new('ShaderNodeSeparateColor'); n41.name = 'Separate RGB'; n41.location = (-844, 144)
n41.hide = True
n42 = _N.new('NodeReroute'); n42.name = 'Reroute.003'; n42.location = (-354, 166)
n42.width = 16
n42.socket_idname = 'NodeSocketFloat'
n43 = _N.new('NodeReroute'); n43.name = 'Reroute.008'; n43.location = (-361, -247)
n43.width = 16
n43.socket_idname = 'NodeSocketFloat'
n44 = _N.new('NodeReroute'); n44.name = 'Reroute.016'; n44.location = (-387, 96)
n44.width = 16
n45 = _N.new('NodeReroute'); n45.name = 'Reroute.004'; n45.location = (-362, -882)
n45.width = 16
n45.socket_idname = 'NodeSocketFloat'
n46 = _N.new('NodeReroute'); n46.name = 'Reroute.049'; n46.location = (-338, -862)
n46.width = 16
n46.socket_idname = 'NodeSocketFloatFactor'
n47 = _N.new('ShaderNodeMix'); n47.name = 'Mix.008'; n47.location = (41, -860)
n47.hide = True
n47.data_type = 'RGBA'
n47.blend_type = 'OVERLAY'
n48 = _N.new('NodeReroute'); n48.name = 'Reroute.025'; n48.location = (-9, -860)
n48.width = 16
n48.socket_idname = 'NodeSocketFloatFactor'
n49 = _N.new('ShaderNodeMix'); n49.name = 'Mix.007'; n49.location = (-203, -862)
n49.hide = True
n49.data_type = 'RGBA'
n49.blend_type = 'MULTIPLY'
n50 = _N.new('NodeReroute'); n50.name = 'Reroute.020'; n50.location = (-33, -882)
n50.width = 16
n50.socket_idname = 'NodeSocketFloat'
n51 = _N.new('NodeReroute'); n51.name = 'Reroute.017'; n51.location = (-385, -318)
n51.width = 16
n52 = _N.new('NodeReroute'); n52.name = 'Reroute.029'; n52.location = (422, -502)
n52.width = 16
n53 = _N.new('NodeReroute'); n53.name = 'Reroute.011'; n53.location = (-339, -950)
n53.width = 16
n53.socket_idname = 'NodeSocketFloatFactor'
n54 = _N.new('ShaderNodeMix'); n54.name = 'Mix.006'; n54.location = (-284, -951)
n54.hide = True
n54.data_type = 'RGBA'
n54.blend_type = 'ADD'
n54.clamp_result = True
n55 = _N.new('NodeReroute'); n55.name = 'Reroute'; n55.location = (-389, -972)
n55.width = 16
n56 = _N.new('ShaderNodeSeparateColor'); n56.name = 'Separate RGB.001'; n56.location = (1427, 61)
n56.hide = True
n57 = _N.new('ShaderNodeNormalMap'); n57.name = 'Normal Map'; n57.location = (870, -997)
n57.hide = True
n58 = _N.new('NodeReroute'); n58.name = 'Reroute.001'; n58.location = (1113, -1006)
n58.width = 16
n58.socket_idname = 'NodeSocketVector'
n59 = _N.new('ShaderNodeVectorMath'); n59.name = 'Vector Math.010'; n59.location = (1156, -1003)
n59.hide = True
n60 = _N.new('ShaderNodeVectorMath'); n60.name = 'Vector Math.008'; n60.location = (877, -1063)
n60.hide = True
n60.operation = 'SUBTRACT'
n61 = _N.new('ShaderNodeNormalMap'); n61.name = 'Normal Map.004'; n61.location = (675, -1084)
n61.hide = True
n62 = _N.new('NodeGroupInput'); n62.name = 'Group Input'; n62.location = (-1188, 204)
n62.width = 215
n63 = _N.new('ShaderNodeVectorMath'); n63.name = 'Material Normal'; n63.location = (1313, 277)
n63.hide = True
n63.operation = 'NORMALIZE'
n64 = _N.new('NodeReroute'); n64.name = 'Material Coat Normal'; n64.location = (1562, 220)
n64.width = 16
n64.socket_idname = 'NodeSocketVector'
n65 = _N.new('ShaderNodeBsdfPrincipled'); n65.name = 'Material'; n65.location = (1833, 591)
n65.distribution = 'GGX'
n65.subsurface_method = 'RANDOM_WALK_SKIN'
n65.inputs[28].default_value = 1.0
n66 = _N.new('ShaderNodeVectorMath'); n66.name = 'Material 2 Normal'; n66.location = (1335, -345)
n66.hide = True
n66.operation = 'NORMALIZE'
n67 = _N.new('NodeReroute'); n67.name = 'Material 2 Coat Normal'; n67.location = (1591, -545)
n67.width = 16
n67.socket_idname = 'NodeSocketVector'
n68 = _N.new('ShaderNodeBsdfPrincipled'); n68.name = 'Material 2'; n68.location = (1837, -188)
n68.distribution = 'GGX'
n68.subsurface_method = 'RANDOM_WALK_SKIN'
n68.inputs[28].default_value = 1.0
n69 = _N.new('ShaderNodeBsdfPrincipled'); n69.name = 'Subset'; n69.location = (1838, -880)
n69.distribution = 'GGX'
n69.subsurface_method = 'RANDOM_WALK_SKIN'
n69.inputs[28].default_value = 1.0
n70 = _N.new('ShaderNodeVectorMath'); n70.name = 'Subset Normal'; n70.location = (1343, -1031)
n70.hide = True
n70.operation = 'NORMALIZE'
n71 = _N.new('NodeReroute'); n71.name = 'Subset Coat Normal'; n71.location = (1567, -1250)
n71.width = 16
n71.socket_idname = 'NodeSocketVector'
_L.new(n62.outputs[2], n57.inputs[1])
_L.new(n65.outputs[0], n5.inputs[1])
_L.new(n62.outputs[1], n41.inputs[0])
_L.new(n62.outputs[7], n6.inputs[6])
_L.new(n6.outputs[2], n11.inputs[6])
_L.new(n8.outputs[0], n6.inputs[0])
_L.new(n2.outputs[2], n1.inputs[6])
_L.new(n62.outputs[36], n2.inputs[6])
_L.new(n0.outputs[0], n2.inputs[0])
_L.new(n41.outputs[0], n39.inputs[0])
_L.new(n39.outputs[0], n40.inputs[0])
_L.new(n51.outputs[0], n20.inputs[7])
_L.new(n19.outputs[0], n20.inputs[0])
_L.new(n62.outputs[38], n20.inputs[6])
_L.new(n62.outputs[9], n14.inputs[6])
_L.new(n39.outputs[0], n38.inputs[1])
_L.new(n53.outputs[0], n46.inputs[0])
_L.new(n62.outputs[67], n54.inputs[6])
_L.new(n49.outputs[2], n47.inputs[6])
_L.new(n50.outputs[0], n47.inputs[7])
_L.new(n48.outputs[0], n47.inputs[0])
_L.new(n46.outputs[0], n49.inputs[0])
_L.new(n45.outputs[0], n49.inputs[7])
_L.new(n62.outputs[65], n49.inputs[6])
_L.new(n62.outputs[0], n56.inputs[0])
_L.new(n5.outputs[0], n4.inputs[1])
_L.new(n56.outputs[2], n5.inputs[0])
_L.new(n56.outputs[1], n4.inputs[0])
_L.new(n40.outputs[0], n42.inputs[0])
_L.new(n43.outputs[0], n45.inputs[0])
_L.new(n43.outputs[0], n2.inputs[7])
_L.new(n42.outputs[0], n43.inputs[0])
_L.new(n7.outputs[0], n6.inputs[7])
_L.new(n42.outputs[0], n7.inputs[0])
_L.new(n62.outputs[4], n53.inputs[0])
_L.new(n53.outputs[0], n54.inputs[0])
_L.new(n46.outputs[0], n19.inputs[0])
_L.new(n19.outputs[0], n0.inputs[0])
_L.new(n0.outputs[0], n12.inputs[0])
_L.new(n12.outputs[0], n14.inputs[0])
_L.new(n12.outputs[0], n8.inputs[0])
_L.new(n55.outputs[0], n54.inputs[7])
_L.new(n38.outputs[0], n44.inputs[0])
_L.new(n44.outputs[0], n51.inputs[0])
_L.new(n13.outputs[0], n14.inputs[7])
_L.new(n44.outputs[0], n13.inputs[0])
_L.new(n41.outputs[1], n37.inputs[0])
_L.new(n37.outputs[0], n50.inputs[0])
_L.new(n36.outputs[0], n1.inputs[7])
_L.new(n37.outputs[0], n36.inputs[0])
_L.new(n9.outputs[0], n11.inputs[7])
_L.new(n36.outputs[0], n9.inputs[0])
_L.new(n62.outputs[5], n22.inputs[0])
_L.new(n21.outputs[0], n1.inputs[0])
_L.new(n10.outputs[0], n11.inputs[0])
_L.new(n17.outputs[0], n16.inputs[1])
_L.new(n16.outputs[0], n63.inputs[0])
_L.new(n18.outputs[0], n17.inputs[1])
_L.new(n62.outputs[11], n17.inputs[0])
_L.new(n57.outputs[0], n58.inputs[0])
_L.new(n15.outputs[0], n16.inputs[0])
_L.new(n31.outputs[0], n15.inputs[0])
_L.new(n33.outputs[0], n32.inputs[1])
_L.new(n32.outputs[0], n66.inputs[0])
_L.new(n34.outputs[0], n33.inputs[1])
_L.new(n58.outputs[0], n31.inputs[0])
_L.new(n31.outputs[0], n32.inputs[0])
_L.new(n60.outputs[0], n59.inputs[1])
_L.new(n59.outputs[0], n70.inputs[0])
_L.new(n61.outputs[0], n60.inputs[1])
_L.new(n58.outputs[0], n59.inputs[0])
_L.new(n62.outputs[40], n33.inputs[0])
_L.new(n62.outputs[69], n60.inputs[0])
_L.new(n52.outputs[0], n30.inputs[7])
_L.new(n26.outputs[2], n52.inputs[0])
_L.new(n28.outputs[0], n27.inputs[7])
_L.new(n52.outputs[0], n28.inputs[0])
_L.new(n28.outputs[0], n23.inputs[0])
_L.new(n62.outputs[6], n26.inputs[7])
_L.new(n62.outputs[3], n26.inputs[6])
_L.new(n23.outputs[0], n24.inputs[7])
_L.new(n4.outputs[0], n3.inputs[0])
_L.new(n62.outputs[13], n25.inputs[7])
_L.new(n62.outputs[42], n29.inputs[7])
_L.new(n62.outputs[71], n35.inputs[7])
_L.new(n62.outputs[12], n25.inputs[6])
_L.new(n25.outputs[2], n24.inputs[6])
_L.new(n29.outputs[2], n27.inputs[6])
_L.new(n62.outputs[41], n29.inputs[6])
_L.new(n62.outputs[70], n35.inputs[6])
_L.new(n35.outputs[2], n30.inputs[6])
_L.new(n62.outputs[8], n65.inputs[1])
_L.new(n14.outputs[2], n65.inputs[2])
_L.new(n62.outputs[10], n65.inputs[3])
_L.new(n24.outputs[2], n65.inputs[27])
_L.new(n56.outputs[0], n65.inputs[4])
_L.new(n63.outputs[0], n65.inputs[5])
_L.new(n68.outputs[0], n5.inputs[2])
_L.new(n62.outputs[37], n68.inputs[1])
_L.new(n20.outputs[2], n68.inputs[2])
_L.new(n62.outputs[39], n68.inputs[3])
_L.new(n27.outputs[2], n68.inputs[27])
_L.new(n56.outputs[0], n68.inputs[4])
_L.new(n66.outputs[0], n68.inputs[5])
_L.new(n69.outputs[0], n4.inputs[2])
_L.new(n62.outputs[66], n69.inputs[1])
_L.new(n54.outputs[2], n69.inputs[2])
_L.new(n62.outputs[68], n69.inputs[3])
_L.new(n30.outputs[2], n69.inputs[27])
_L.new(n70.outputs[0], n69.inputs[5])
_L.new(n11.outputs[2], n65.inputs[0])
_L.new(n1.outputs[2], n68.inputs[0])
_L.new(n47.outputs[2], n69.inputs[0])
_L.new(n22.outputs[0], n10.inputs[0])
_L.new(n22.outputs[0], n21.inputs[0])
_L.new(n21.outputs[0], n48.inputs[0])
_L.new(n51.outputs[0], n55.inputs[0])
_L.new(n62.outputs[15], n65.inputs[8])
_L.new(n62.outputs[16], n65.inputs[9])
_L.new(n62.outputs[17], n65.inputs[10])
_L.new(n62.outputs[18], n65.inputs[11])
_L.new(n62.outputs[19], n65.inputs[12])
_L.new(n62.outputs[20], n65.inputs[13])
_L.new(n62.outputs[21], n65.inputs[14])
_L.new(n62.outputs[22], n65.inputs[15])
_L.new(n62.outputs[23], n65.inputs[16])
_L.new(n62.outputs[24], n65.inputs[17])
_L.new(n62.outputs[25], n65.inputs[18])
_L.new(n62.outputs[26], n65.inputs[19])
_L.new(n62.outputs[27], n65.inputs[20])
_L.new(n62.outputs[28], n65.inputs[21])
_L.new(n62.outputs[29], n65.inputs[22])
_L.new(n62.outputs[31], n65.inputs[24])
_L.new(n62.outputs[32], n65.inputs[25])
_L.new(n62.outputs[33], n65.inputs[26])
_L.new(n62.outputs[44], n68.inputs[8])
_L.new(n62.outputs[45], n68.inputs[9])
_L.new(n62.outputs[46], n68.inputs[10])
_L.new(n62.outputs[47], n68.inputs[11])
_L.new(n62.outputs[48], n68.inputs[12])
_L.new(n62.outputs[49], n68.inputs[13])
_L.new(n62.outputs[50], n68.inputs[14])
_L.new(n62.outputs[51], n68.inputs[15])
_L.new(n62.outputs[52], n68.inputs[16])
_L.new(n62.outputs[53], n68.inputs[17])
_L.new(n62.outputs[54], n68.inputs[18])
_L.new(n62.outputs[55], n68.inputs[19])
_L.new(n62.outputs[56], n68.inputs[20])
_L.new(n62.outputs[57], n68.inputs[21])
_L.new(n62.outputs[58], n68.inputs[22])
_L.new(n62.outputs[60], n68.inputs[24])
_L.new(n62.outputs[61], n68.inputs[25])
_L.new(n62.outputs[62], n68.inputs[26])
_L.new(n62.outputs[73], n69.inputs[8])
_L.new(n62.outputs[74], n69.inputs[9])
_L.new(n62.outputs[75], n69.inputs[10])
_L.new(n62.outputs[76], n69.inputs[11])
_L.new(n62.outputs[77], n69.inputs[12])
_L.new(n62.outputs[78], n69.inputs[13])
_L.new(n62.outputs[79], n69.inputs[14])
_L.new(n62.outputs[80], n69.inputs[15])
_L.new(n62.outputs[81], n69.inputs[16])
_L.new(n62.outputs[82], n69.inputs[17])
_L.new(n62.outputs[83], n69.inputs[18])
_L.new(n62.outputs[84], n69.inputs[19])
_L.new(n62.outputs[85], n69.inputs[20])
_L.new(n62.outputs[86], n69.inputs[21])
_L.new(n62.outputs[87], n69.inputs[22])
_L.new(n62.outputs[89], n69.inputs[24])
_L.new(n62.outputs[90], n69.inputs[25])
_L.new(n62.outputs[91], n69.inputs[26])
_L.new(n62.outputs[30], n64.inputs[0])
_L.new(n63.outputs[0], n65.inputs[23])
_L.new(n62.outputs[59], n67.inputs[0])
_L.new(n66.outputs[0], n68.inputs[23])
_L.new(n62.outputs[88], n71.inputs[0])
_L.new(n70.outputs[0], n69.inputs[23])
_L.new(n62.outputs[34], n65.inputs[29])
_L.new(n62.outputs[35], n65.inputs[30])
_L.new(n62.outputs[63], n68.inputs[29])
_L.new(n62.outputs[64], n68.inputs[30])
_L.new(n62.outputs[92], n69.inputs[29])
_L.new(n62.outputs[93], n69.inputs[30])
_L.new(n62.outputs[14], n65.inputs[7])
_L.new(n62.outputs[43], n68.inputs[7])
_L.new(n62.outputs[72], n69.inputs[7])
n3.is_active_output = True

# ---- material node trees
mat_library_decal.use_nodes = True; mat_library_decal.node_tree.nodes.clear()
_N = mat_library_decal.node_tree.nodes; _L = mat_library_decal.node_tree.links
n0 = _N.new('ShaderNodeGroup'); n0.name = 'parallax.LIBRARY_DECAL'; n0.location = (-879, 77)
n0.label = 'Parallax Group'
n0.width = 252
n0.node_tree = ng_parallax_library_decal
n0.inputs[0].default_value = 0.1
n1 = _N.new('ShaderNodeTexImage'); n1.name = 'normal.LIBRARY_DECAL'; n1.location = (-313, 166)
n1.label = 'NORMAL'
n1.width = 295
n1.hide = True
n1.image = img_normal_library_decal
n2 = _N.new('ShaderNodeTexImage'); n2.name = 'emission.LIBRARY_DECAL'; n2.location = (-314, 112)
n2.label = 'EMISSION'
n2.width = 295
n2.hide = True
n2.image = img_emission_library_decal
n3 = _N.new('ShaderNodeTexImage'); n3.name = 'ao_curv_height.LIBRARY_DECAL'; n3.location = (-315, 228)
n3.label = 'AO_CURV_HEIGHT'
n3.width = 301
n3.hide = True
n3.image = img_ao_curv_height_library_decal
n4 = _N.new('ShaderNodeNormalMap'); n4.name = 'Detail Normal'; n4.location = (-174, 45)
n4.label = 'DETAIL NORMAL'
n4.hide = True
n5 = _N.new('ShaderNodeTexImage'); n5.name = 'masks.LIBRARY_DECAL'; n5.location = (-310, 278)
n5.label = 'MASKS'
n5.width = 301
n5.hide = True
n5.image = img_masks_library_decal
n6 = _N.new('ShaderNodeOutputMaterial'); n6.name = 'Material Output'; n6.location = (597, 373)
n7 = _N.new('ShaderNodeGroup'); n7.name = 'panel.LIBRARY_DECAL'; n7.location = (220, 356)
n7.label = 'Panel Decal Group'
n7.width = 285
n7.node_tree = ng_panel_decal_group
n7.inputs[4].default_value = 1.0
n7.inputs[5].default_value = 0.5
n7.inputs[6].default_value = 0.0
n7.inputs[7].default_value = (0.222, 0.222, 0.222, 1.0)
n7.inputs[8].default_value = 1.0
n7.inputs[9].default_value = 0.25
n7.inputs[10].default_value = 1.45
n7.inputs[12].default_value = (0.0, 0.0, 0.0, 1.0)
n7.inputs[13].default_value = 1.0
n7.inputs[14].default_value = 0.0
n7.inputs[15].default_value = 1.0
n7.inputs[16].default_value = (1.0, 0.2, 0.1)
n7.inputs[17].default_value = 0.0
n7.inputs[18].default_value = 1.4
n7.inputs[19].default_value = 0.0
n7.inputs[20].default_value = 0.5
n7.inputs[21].default_value = (1.0, 1.0, 1.0, 1.0)
n7.inputs[22].default_value = 0.0
n7.inputs[23].default_value = 0.0
n7.inputs[24].default_value = (0.0, 0.0, 0.0)
n7.inputs[25].default_value = 0.0
n7.inputs[26].default_value = 0.0
n7.inputs[27].default_value = 0.03
n7.inputs[28].default_value = 1.2
n7.inputs[29].default_value = (1.0, 1.0, 1.0, 1.0)
n7.inputs[30].default_value = (0.0, 0.0, 0.0)
n7.inputs[31].default_value = 0.0
n7.inputs[32].default_value = 0.5
n7.inputs[33].default_value = (0.2, 0.2, 0.2, 1.0)
n7.inputs[34].default_value = 0.0
n7.inputs[35].default_value = 1.33
n7.inputs[36].default_value = (0.222, 0.222, 0.222, 1.0)
n7.inputs[37].default_value = 1.0
n7.inputs[38].default_value = 0.25
n7.inputs[39].default_value = 1.45
n7.inputs[41].default_value = (0.0, 0.0, 0.0, 1.0)
n7.inputs[42].default_value = 1.0
n7.inputs[43].default_value = 0.0
n7.inputs[44].default_value = 1.0
n7.inputs[45].default_value = (1.0, 0.2, 0.1)
n7.inputs[46].default_value = 0.0
n7.inputs[47].default_value = 1.4
n7.inputs[48].default_value = 0.0
n7.inputs[49].default_value = 0.5
n7.inputs[50].default_value = (1.0, 1.0, 1.0, 1.0)
n7.inputs[51].default_value = 0.0
n7.inputs[52].default_value = 0.0
n7.inputs[53].default_value = (0.0, 0.0, 0.0)
n7.inputs[54].default_value = 0.0
n7.inputs[55].default_value = 0.0
n7.inputs[56].default_value = 0.03
n7.inputs[57].default_value = 1.2
n7.inputs[58].default_value = (1.0, 1.0, 1.0, 1.0)
n7.inputs[59].default_value = (0.0, 0.0, 0.0)
n7.inputs[60].default_value = 0.0
n7.inputs[61].default_value = 0.5
n7.inputs[62].default_value = (0.2, 0.2, 0.2, 1.0)
n7.inputs[63].default_value = 0.0
n7.inputs[64].default_value = 1.33
n7.inputs[65].default_value = (0.222, 0.222, 0.222, 1.0)
n7.inputs[66].default_value = 1.0
n7.inputs[67].default_value = 0.25
n7.inputs[68].default_value = 1.45
n7.inputs[70].default_value = (0.0, 0.0, 0.0, 1.0)
n7.inputs[71].default_value = 1.0
n7.inputs[72].default_value = 0.0
n7.inputs[73].default_value = 0.0
n7.inputs[74].default_value = (1.0, 1.0, 1.0)
n7.inputs[75].default_value = 0.0
n7.inputs[76].default_value = 1.4
n7.inputs[77].default_value = 0.0
n7.inputs[78].default_value = 0.5
n7.inputs[79].default_value = (1.0, 1.0, 1.0, 1.0)
n7.inputs[80].default_value = 0.0
n7.inputs[81].default_value = 0.0
n7.inputs[82].default_value = (0.0, 0.0, 0.0)
n7.inputs[83].default_value = 0.0
n7.inputs[84].default_value = 0.0
n7.inputs[85].default_value = 0.03
n7.inputs[86].default_value = 1.2
n7.inputs[87].default_value = (1.0, 1.0, 1.0, 1.0)
n7.inputs[88].default_value = (0.0, 0.0, 0.0)
n7.inputs[89].default_value = 0.0
n7.inputs[90].default_value = 0.5
n7.inputs[91].default_value = (0.2, 0.2, 0.2, 1.0)
n7.inputs[92].default_value = 0.0
n7.inputs[93].default_value = 1.33
_L.new(n1.outputs[0], n7.inputs[2])
_L.new(n3.outputs[0], n7.inputs[1])
_L.new(n5.outputs[0], n7.inputs[0])
_L.new(n4.outputs[0], n7.inputs[69])
_L.new(n4.outputs[0], n7.inputs[40])
_L.new(n4.outputs[0], n7.inputs[11])
_L.new(n2.outputs[0], n7.inputs[3])
_L.new(n7.outputs[0], n6.inputs[0])
_L.new(n0.outputs[0], n5.inputs[0])
_L.new(n0.outputs[0], n3.inputs[0])
_L.new(n0.outputs[0], n1.inputs[0])
_L.new(n0.outputs[0], n2.inputs[0])
n6.is_active_output = True

# ---- meshes
me_library_decal = bpy.data.meshes.new('LIBRARY_DECAL')
me_library_decal.from_pydata([(-2.048, -0.1238, 0.0), (2.048, -0.1238, 0.0), (2.048, 0.1238, 0.0), (-2.048, 0.1238, 0.0)], [], [(0, 1, 2, 3)])
_uv = me_library_decal.uv_layers.new(name='UVMap')
_uv.uv.foreach_set('vector', [0.0, 0.0, 1.0, 0.0, 1.0, 1.0, 0.0, 1.0])
me_library_decal.materials.append(mat_library_decal)
me_library_decal.use_remesh_fix_poles = True
me_library_decal.use_remesh_preserve_attributes = False
me_library_decal.update()

# ---- objects
ob_library_decal = bpy.data.objects.new('LIBRARY_DECAL', me_library_decal)

# ---- transforms, parenting, visibility, modifiers, constraints
ob_library_decal.location = (0.0, 0.0, 0.0)
ob_library_decal.visible_diffuse = False
ob_library_decal.visible_shadow = False
_m = ob_library_decal.modifiers.new('Displace', 'DISPLACE')
_m.mid_level = 0.9999
_m = ob_library_decal.modifiers.new('NormalTransfer', 'DATA_TRANSFER')
_m.use_loop_data = True
_m.data_types_loops = {'CUSTOM_NORMAL'}
_m.loop_mapping = 'POLYINTERP_LNORPROJ'

# ---- collection membership
scene.collection.objects.link(ob_library_decal)

# ---- scene / render settings (as saved in the file)
scene.frame_start = 1; scene.frame_end = 250; scene.frame_set(1)
scene.render.engine = 'BLENDER_EEVEE_NEXT'
scene.render.image_settings.exr_codec = 'NONE'
scene.render.use_bake_clear = False
scene.render.bake_margin = 0
scene.render.bake_bias = 0.0
scene.render.bake_samples = 0
scene.render.simplify_subdivision_render = 0
scene.render.simplify_child_particles_render = 0.0
scene.render.compositor_device = 'GPU'
scene.eevee.use_volume_custom_range = False
scene.eevee.gtao_distance = 0.0
scene.eevee.use_fast_gi = False
scene.eevee.fast_gi_thickness_near = 0.1
scene.eevee.fast_gi_thickness_far = 0.0
scene.eevee.ray_tracing_options.screen_trace_thickness = 0.1
bpy.context.view_layer.update()

# ---- added for rendering (the .blend has no active camera and no usable light): camera, sun + grey world if the file has none
cam_auto = bpy.data.cameras.new('AutoCamera')
cam_auto.lens = 50.0
cam_auto.sensor_width = 36.0
cam_auto.clip_end = 1000.0
ob_auto_camera = bpy.data.objects.new('AutoCamera', cam_auto)
scene.collection.objects.link(ob_auto_camera)
ob_auto_camera.location = (3.79664, -4.55597, 3.03741)
ob_auto_camera.rotation_euler = (1.09748, -7.21219e-08, 0.694738)
scene.camera = ob_auto_camera
light_auto_sun = bpy.data.lights.new('AutoSun', 'SUN')
light_auto_sun.energy = 3.0
light_auto_sun.angle = 0.0523599
ob_auto_sun = bpy.data.objects.new('AutoSun', light_auto_sun)
scene.collection.objects.link(ob_auto_sun)
ob_auto_sun.rotation_euler = (0.872665, 0.174533, 0.523599)
if scene.world is None:
    world_auto = bpy.data.worlds.new('AutoWorld')
    world_auto.color = (0.3, 0.3, 0.3)
    scene.world = world_auto
bpy.context.view_layer.update()
